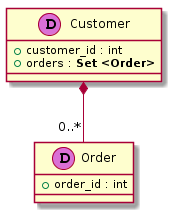

The diagram above was rendered by PlantUML. Its source (embedded in the PNG):
@startuml

class "Customer" as _0 << (D,orchid) >> {
+ customer_id : int
+ orders : **Set <Order>**
}
class "Order" as _1 << (D,orchid) >> {
+ order_id : int
}
_0 *-- "0..*" _1
@enduml